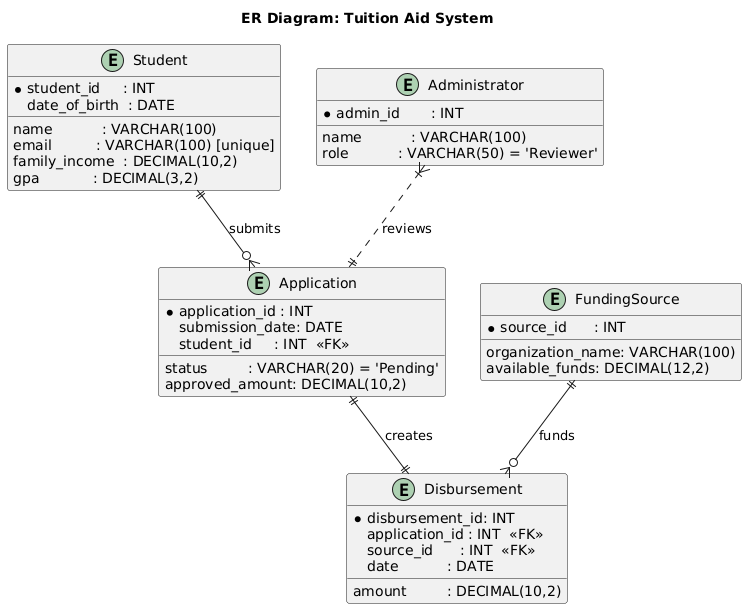

The diagram above was rendered by PlantUML. Its source (embedded in the PNG):
@startuml
' Title & Context
title ER Diagram: Tuition Aid System
' Phase 1: Automate fair, transparent tuition aid using PL/SQL
' Phase 2: BPMN process with eligibility & funding gateways

'── Entities ──────────────────────────────────────────────────────────────
entity "Student" as S {
  * student_id     : INT
    name           : VARCHAR(100)
    email          : VARCHAR(100) [unique]
    date_of_birth  : DATE
    family_income  : DECIMAL(10,2)
    gpa            : DECIMAL(3,2)
}

entity "Application" as A {
  * application_id : INT
    submission_date: DATE
    status         : VARCHAR(20) = 'Pending'
    approved_amount: DECIMAL(10,2)
    student_id     : INT  <<FK>>
}

entity "FundingSource" as F {
  * source_id      : INT
    organization_name: VARCHAR(100)
    available_funds: DECIMAL(12,2)
}

entity "Disbursement" as D {
  * disbursement_id: INT
    application_id : INT  <<FK>>
    source_id      : INT  <<FK>>
    amount         : DECIMAL(10,2)
    date           : DATE
}

entity "Administrator" as Admin {
  * admin_id       : INT
    name           : VARCHAR(100)
    role           : VARCHAR(50) = 'Reviewer'
}

'── Relationships ─────────────────────────────────────────────────────────
S ||--o{ A  : submits
A ||--|| D  : creates
F ||--o{ D  : funds
Admin }|..|| A : reviews
@enduml